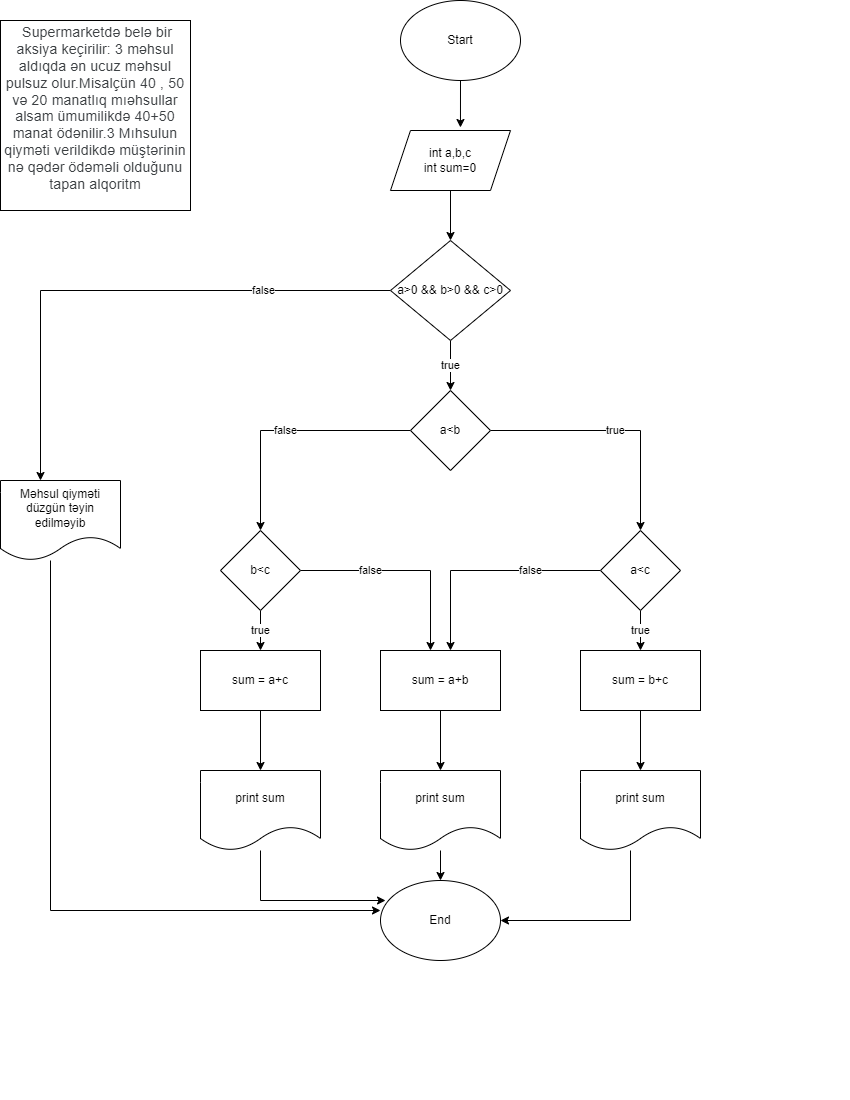

The diagram above was exported from draw.io. Its source (the exported page's mxGraphModel, read from the mxfile embedded in the PNG):
<mxGraphModel dx="526" dy="450" grid="1" gridSize="10" guides="1" tooltips="1" connect="1" arrows="1" fold="1" page="1" pageScale="1" pageWidth="850" pageHeight="1100" math="0" shadow="0">
  <root>
    <mxCell id="0" />
    <mxCell id="1" parent="0" />
    <mxCell id="FhE9dGIEGtenKEGtq13R-3" style="edgeStyle=orthogonalEdgeStyle;rounded=0;orthogonalLoop=1;jettySize=auto;html=1;entryX=0.583;entryY=-0.05;entryDx=0;entryDy=0;entryPerimeter=0;" parent="1" source="FhE9dGIEGtenKEGtq13R-1" edge="1" target="FhE9dGIEGtenKEGtq13R-4">
      <mxGeometry relative="1" as="geometry">
        <mxPoint x="260" y="130" as="targetPoint" />
        <Array as="points" />
      </mxGeometry>
    </mxCell>
    <mxCell id="FhE9dGIEGtenKEGtq13R-1" value="Start" style="ellipse;whiteSpace=wrap;html=1;" parent="1" vertex="1">
      <mxGeometry x="400" width="120" height="80" as="geometry" />
    </mxCell>
    <mxCell id="FhE9dGIEGtenKEGtq13R-2" value="End" style="ellipse;whiteSpace=wrap;html=1;" parent="1" vertex="1">
      <mxGeometry x="380" y="880" width="120" height="80" as="geometry" />
    </mxCell>
    <mxCell id="wn0RKKrd-wx86ntHBjjq-1" style="edgeStyle=orthogonalEdgeStyle;rounded=0;orthogonalLoop=1;jettySize=auto;html=1;entryX=0.5;entryY=0;entryDx=0;entryDy=0;" edge="1" parent="1" source="FhE9dGIEGtenKEGtq13R-4" target="FhE9dGIEGtenKEGtq13R-6">
      <mxGeometry relative="1" as="geometry" />
    </mxCell>
    <mxCell id="FhE9dGIEGtenKEGtq13R-4" value="int a,b,c&lt;br&gt;int sum=0" style="shape=parallelogram;perimeter=parallelogramPerimeter;whiteSpace=wrap;html=1;fixedSize=1;" parent="1" vertex="1">
      <mxGeometry x="390" y="130" width="120" height="60" as="geometry" />
    </mxCell>
    <mxCell id="FhE9dGIEGtenKEGtq13R-7" value="false" style="edgeStyle=orthogonalEdgeStyle;rounded=0;orthogonalLoop=1;jettySize=auto;html=1;" parent="1" source="FhE9dGIEGtenKEGtq13R-6" edge="1">
      <mxGeometry x="-0.5294" relative="1" as="geometry">
        <mxPoint x="40" y="480" as="targetPoint" />
        <mxPoint as="offset" />
      </mxGeometry>
    </mxCell>
    <mxCell id="wn0RKKrd-wx86ntHBjjq-2" value="true" style="edgeStyle=orthogonalEdgeStyle;rounded=0;orthogonalLoop=1;jettySize=auto;html=1;" edge="1" parent="1" source="FhE9dGIEGtenKEGtq13R-6">
      <mxGeometry relative="1" as="geometry">
        <mxPoint x="450" y="390" as="targetPoint" />
      </mxGeometry>
    </mxCell>
    <mxCell id="FhE9dGIEGtenKEGtq13R-6" value="a&amp;gt;0 &amp;amp;&amp;amp; b&amp;gt;0 &amp;amp;&amp;amp; c&amp;gt;0" style="rhombus;whiteSpace=wrap;html=1;" parent="1" vertex="1">
      <mxGeometry x="390" y="240" width="120" height="100" as="geometry" />
    </mxCell>
    <mxCell id="FhE9dGIEGtenKEGtq13R-32" style="edgeStyle=orthogonalEdgeStyle;rounded=0;orthogonalLoop=1;jettySize=auto;html=1;" parent="1" source="FhE9dGIEGtenKEGtq13R-8" edge="1">
      <mxGeometry relative="1" as="geometry">
        <Array as="points">
          <mxPoint x="50" y="910" />
          <mxPoint x="380" y="910" />
        </Array>
        <mxPoint x="380" y="910" as="targetPoint" />
      </mxGeometry>
    </mxCell>
    <mxCell id="FhE9dGIEGtenKEGtq13R-8" value="Məhsul qiyməti düzgün təyin edilməyib" style="shape=document;whiteSpace=wrap;html=1;boundedLbl=1;" parent="1" vertex="1">
      <mxGeometry y="480" width="120" height="80" as="geometry" />
    </mxCell>
    <mxCell id="378U_c_ASgaV5GM7EowZ-1" value="&#10;&lt;span style=&quot;color: rgb(60, 64, 67); font-family: Roboto, Arial, sans-serif; font-size: 14px; font-style: normal; font-variant-ligatures: normal; font-variant-caps: normal; font-weight: 400; letter-spacing: 0.2px; orphans: 2; text-align: start; text-indent: 0px; text-transform: none; widows: 2; word-spacing: 0px; -webkit-text-stroke-width: 0px; text-decoration-thickness: initial; text-decoration-style: initial; text-decoration-color: initial; float: none; display: inline !important;&quot;&gt;&amp;nbsp;Supermarketdə belə bir aksiya keçirilir: 3 məhsul aldıqda ən ucuz məhsul pulsuz olur.Misalçün 40 , 50 və 20 manatlıq mıəhsullar alsam ümumilikdə 40+50 manat ödənilir.3 Mıhsulun qiyməti verildikdə müştərinin nə qədər ödəməli olduğunu tapan alqoritm&lt;/span&gt;&#10;&#10;" style="whiteSpace=wrap;html=1;aspect=fixed;" parent="1" vertex="1">
      <mxGeometry y="20" width="190" height="190" as="geometry" />
    </mxCell>
    <mxCell id="wn0RKKrd-wx86ntHBjjq-4" value="false" style="edgeStyle=orthogonalEdgeStyle;rounded=0;orthogonalLoop=1;jettySize=auto;html=1;entryX=0.5;entryY=0;entryDx=0;entryDy=0;" edge="1" parent="1" source="wn0RKKrd-wx86ntHBjjq-3" target="wn0RKKrd-wx86ntHBjjq-6">
      <mxGeometry relative="1" as="geometry">
        <mxPoint x="260" y="520" as="targetPoint" />
        <Array as="points">
          <mxPoint x="260" y="430" />
        </Array>
      </mxGeometry>
    </mxCell>
    <mxCell id="wn0RKKrd-wx86ntHBjjq-5" value="true" style="edgeStyle=orthogonalEdgeStyle;rounded=0;orthogonalLoop=1;jettySize=auto;html=1;" edge="1" parent="1" source="wn0RKKrd-wx86ntHBjjq-3">
      <mxGeometry relative="1" as="geometry">
        <mxPoint x="640" y="530" as="targetPoint" />
        <Array as="points">
          <mxPoint x="640" y="430" />
          <mxPoint x="640" y="530" />
        </Array>
      </mxGeometry>
    </mxCell>
    <mxCell id="wn0RKKrd-wx86ntHBjjq-3" value="a&amp;lt;b" style="rhombus;whiteSpace=wrap;html=1;" vertex="1" parent="1">
      <mxGeometry x="410" y="390" width="80" height="80" as="geometry" />
    </mxCell>
    <mxCell id="wn0RKKrd-wx86ntHBjjq-12" value="true" style="edgeStyle=orthogonalEdgeStyle;rounded=0;orthogonalLoop=1;jettySize=auto;html=1;" edge="1" parent="1" source="wn0RKKrd-wx86ntHBjjq-6">
      <mxGeometry relative="1" as="geometry">
        <mxPoint x="260" y="650" as="targetPoint" />
      </mxGeometry>
    </mxCell>
    <mxCell id="wn0RKKrd-wx86ntHBjjq-14" value="false" style="edgeStyle=orthogonalEdgeStyle;rounded=0;orthogonalLoop=1;jettySize=auto;html=1;" edge="1" parent="1" source="wn0RKKrd-wx86ntHBjjq-6">
      <mxGeometry x="-0.3333" relative="1" as="geometry">
        <mxPoint x="430" y="650" as="targetPoint" />
        <Array as="points">
          <mxPoint x="430" y="570" />
          <mxPoint x="430" y="650" />
        </Array>
        <mxPoint as="offset" />
      </mxGeometry>
    </mxCell>
    <mxCell id="wn0RKKrd-wx86ntHBjjq-6" value="b&amp;lt;c" style="rhombus;whiteSpace=wrap;html=1;" vertex="1" parent="1">
      <mxGeometry x="220" y="530" width="80" height="80" as="geometry" />
    </mxCell>
    <mxCell id="wn0RKKrd-wx86ntHBjjq-8" value="true" style="edgeStyle=orthogonalEdgeStyle;rounded=0;orthogonalLoop=1;jettySize=auto;html=1;entryX=0.5;entryY=0;entryDx=0;entryDy=0;" edge="1" parent="1" source="wn0RKKrd-wx86ntHBjjq-7" target="wn0RKKrd-wx86ntHBjjq-10">
      <mxGeometry relative="1" as="geometry">
        <mxPoint x="620" y="650" as="targetPoint" />
      </mxGeometry>
    </mxCell>
    <mxCell id="wn0RKKrd-wx86ntHBjjq-15" value="false" style="edgeStyle=orthogonalEdgeStyle;rounded=0;orthogonalLoop=1;jettySize=auto;html=1;" edge="1" parent="1" source="wn0RKKrd-wx86ntHBjjq-7">
      <mxGeometry x="-0.3913" relative="1" as="geometry">
        <mxPoint x="450" y="650" as="targetPoint" />
        <mxPoint as="offset" />
      </mxGeometry>
    </mxCell>
    <mxCell id="wn0RKKrd-wx86ntHBjjq-7" value="a&amp;lt;c" style="rhombus;whiteSpace=wrap;html=1;" vertex="1" parent="1">
      <mxGeometry x="600" y="530" width="80" height="80" as="geometry" />
    </mxCell>
    <mxCell id="wn0RKKrd-wx86ntHBjjq-18" style="edgeStyle=orthogonalEdgeStyle;rounded=0;orthogonalLoop=1;jettySize=auto;html=1;" edge="1" parent="1" source="wn0RKKrd-wx86ntHBjjq-10">
      <mxGeometry relative="1" as="geometry">
        <mxPoint x="640" y="770" as="targetPoint" />
      </mxGeometry>
    </mxCell>
    <mxCell id="wn0RKKrd-wx86ntHBjjq-10" value="sum = b+c" style="rounded=0;whiteSpace=wrap;html=1;" vertex="1" parent="1">
      <mxGeometry x="580" y="650" width="120" height="60" as="geometry" />
    </mxCell>
    <mxCell id="wn0RKKrd-wx86ntHBjjq-11" style="edgeStyle=orthogonalEdgeStyle;rounded=0;orthogonalLoop=1;jettySize=auto;html=1;exitX=0.5;exitY=1;exitDx=0;exitDy=0;" edge="1" parent="1" source="wn0RKKrd-wx86ntHBjjq-10" target="wn0RKKrd-wx86ntHBjjq-10">
      <mxGeometry relative="1" as="geometry" />
    </mxCell>
    <mxCell id="wn0RKKrd-wx86ntHBjjq-20" style="edgeStyle=orthogonalEdgeStyle;rounded=0;orthogonalLoop=1;jettySize=auto;html=1;" edge="1" parent="1" source="wn0RKKrd-wx86ntHBjjq-13">
      <mxGeometry relative="1" as="geometry">
        <mxPoint x="260" y="770" as="targetPoint" />
      </mxGeometry>
    </mxCell>
    <mxCell id="wn0RKKrd-wx86ntHBjjq-13" value="sum = a+c" style="rounded=0;whiteSpace=wrap;html=1;" vertex="1" parent="1">
      <mxGeometry x="200" y="650" width="120" height="60" as="geometry" />
    </mxCell>
    <mxCell id="wn0RKKrd-wx86ntHBjjq-19" style="edgeStyle=orthogonalEdgeStyle;rounded=0;orthogonalLoop=1;jettySize=auto;html=1;" edge="1" parent="1" source="wn0RKKrd-wx86ntHBjjq-16">
      <mxGeometry relative="1" as="geometry">
        <mxPoint x="440" y="770" as="targetPoint" />
      </mxGeometry>
    </mxCell>
    <mxCell id="wn0RKKrd-wx86ntHBjjq-16" value="sum = a+b" style="rounded=0;whiteSpace=wrap;html=1;" vertex="1" parent="1">
      <mxGeometry x="380" y="650" width="120" height="60" as="geometry" />
    </mxCell>
    <mxCell id="wn0RKKrd-wx86ntHBjjq-24" style="edgeStyle=orthogonalEdgeStyle;rounded=0;orthogonalLoop=1;jettySize=auto;html=1;entryX=0.042;entryY=0.25;entryDx=0;entryDy=0;entryPerimeter=0;" edge="1" parent="1" source="wn0RKKrd-wx86ntHBjjq-21" target="FhE9dGIEGtenKEGtq13R-2">
      <mxGeometry relative="1" as="geometry">
        <Array as="points">
          <mxPoint x="260" y="900" />
        </Array>
      </mxGeometry>
    </mxCell>
    <mxCell id="wn0RKKrd-wx86ntHBjjq-21" value="print sum" style="shape=document;whiteSpace=wrap;html=1;boundedLbl=1;" vertex="1" parent="1">
      <mxGeometry x="200" y="770" width="120" height="80" as="geometry" />
    </mxCell>
    <mxCell id="wn0RKKrd-wx86ntHBjjq-25" style="edgeStyle=orthogonalEdgeStyle;rounded=0;orthogonalLoop=1;jettySize=auto;html=1;entryX=0.5;entryY=0;entryDx=0;entryDy=0;" edge="1" parent="1" source="wn0RKKrd-wx86ntHBjjq-22" target="FhE9dGIEGtenKEGtq13R-2">
      <mxGeometry relative="1" as="geometry" />
    </mxCell>
    <mxCell id="wn0RKKrd-wx86ntHBjjq-22" value="print sum" style="shape=document;whiteSpace=wrap;html=1;boundedLbl=1;" vertex="1" parent="1">
      <mxGeometry x="380" y="770" width="120" height="80" as="geometry" />
    </mxCell>
    <mxCell id="wn0RKKrd-wx86ntHBjjq-26" style="edgeStyle=orthogonalEdgeStyle;rounded=0;orthogonalLoop=1;jettySize=auto;html=1;entryX=1;entryY=0.5;entryDx=0;entryDy=0;" edge="1" parent="1" source="wn0RKKrd-wx86ntHBjjq-23" target="FhE9dGIEGtenKEGtq13R-2">
      <mxGeometry relative="1" as="geometry">
        <mxPoint x="630" y="910" as="targetPoint" />
        <Array as="points">
          <mxPoint x="630" y="920" />
        </Array>
      </mxGeometry>
    </mxCell>
    <mxCell id="wn0RKKrd-wx86ntHBjjq-23" value="print sum" style="shape=document;whiteSpace=wrap;html=1;boundedLbl=1;" vertex="1" parent="1">
      <mxGeometry x="580" y="770" width="120" height="80" as="geometry" />
    </mxCell>
  </root>
</mxGraphModel>